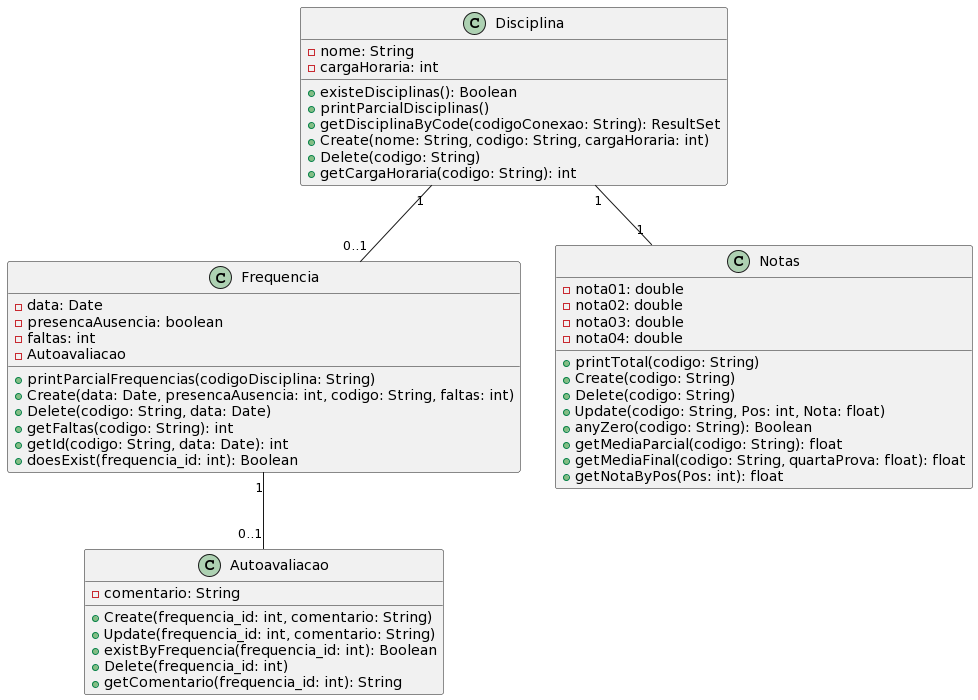

The diagram above was rendered by PlantUML. Its source (embedded in the PNG):
@startuml
class Disciplina {
  - nome: String
  - cargaHoraria: int
  + existeDisciplinas(): Boolean
  + printParcialDisciplinas()
  + getDisciplinaByCode(codigoConexao: String): ResultSet
  + Create(nome: String, codigo: String, cargaHoraria: int)
  + Delete(codigo: String)
  + getCargaHoraria(codigo: String): int
}

class Frequencia {
  - data: Date
  - presencaAusencia: boolean
  - faltas: int
  + printParcialFrequencias(codigoDisciplina: String)
  + Create(data: Date, presencaAusencia: int, codigo: String, faltas: int)
  + Delete(codigo: String, data: Date)
  + getFaltas(codigo: String): int
  + getId(codigo: String, data: Date): int
  + doesExist(frequencia_id: int): Boolean
  - Autoavaliacao
}

class Autoavaliacao {
  - comentario: String
  + Create(frequencia_id: int, comentario: String)
  + Update(frequencia_id: int, comentario: String)
  + existByFrequencia(frequencia_id: int): Boolean
  + Delete(frequencia_id: int)
  + getComentario(frequencia_id: int): String
}

class Notas {
  - nota01: double
  - nota02: double
  - nota03: double
  - nota04: double
  + printTotal(codigo: String)
  + Create(codigo: String)
  + Delete(codigo: String)
  + Update(codigo: String, Pos: int, Nota: float)
  + anyZero(codigo: String): Boolean
  + getMediaParcial(codigo: String): float
  + getMediaFinal(codigo: String, quartaProva: float): float
  + getNotaByPos(Pos: int): float
}

Frequencia "1" -- "0..1" Autoavaliacao
Disciplina "1" -- "0..1" Frequencia
Disciplina "1" -- "1" Notas
@enduml